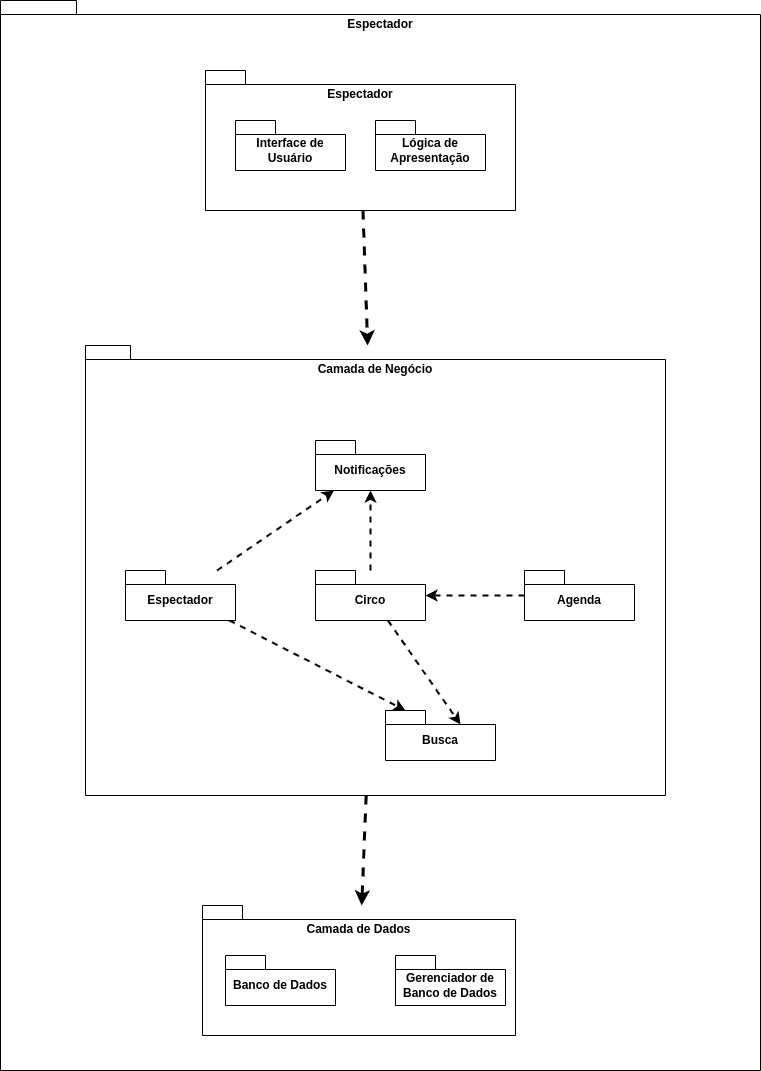

The diagram above was exported from draw.io. Its source (the exported page's mxGraphModel, read from the mxfile embedded in the PNG):
<mxGraphModel dx="2927" dy="2407" grid="1" gridSize="10" guides="1" tooltips="1" connect="1" arrows="1" fold="1" page="1" pageScale="1" pageWidth="827" pageHeight="1169" math="0" shadow="0">
  <root>
    <mxCell id="0" />
    <mxCell id="1" parent="0" />
    <mxCell id="OjH7pjsvrCKoQIEfKSeb-1" value="Espectador" style="shape=folder;fontStyle=1;spacingTop=10;tabWidth=40;tabHeight=14;tabPosition=left;html=1;whiteSpace=wrap;verticalAlign=top;" vertex="1" parent="1">
      <mxGeometry x="-810" y="-1169" width="760" height="1070" as="geometry" />
    </mxCell>
    <mxCell id="OjH7pjsvrCKoQIEfKSeb-2" style="edgeStyle=none;shape=connector;rounded=0;orthogonalLoop=1;jettySize=auto;html=1;labelBackgroundColor=default;strokeColor=default;fontFamily=Helvetica;fontSize=11;fontColor=default;endArrow=classic;dashed=1;strokeWidth=3;" edge="1" parent="1" source="OjH7pjsvrCKoQIEfKSeb-3" target="OjH7pjsvrCKoQIEfKSeb-4">
      <mxGeometry relative="1" as="geometry" />
    </mxCell>
    <mxCell id="OjH7pjsvrCKoQIEfKSeb-3" value="Camada de Negócio" style="shape=folder;fontStyle=1;spacingTop=10;tabWidth=40;tabHeight=14;tabPosition=left;html=1;whiteSpace=wrap;verticalAlign=top;" vertex="1" parent="1">
      <mxGeometry x="-725" y="-824" width="580" height="450" as="geometry" />
    </mxCell>
    <mxCell id="OjH7pjsvrCKoQIEfKSeb-4" value="Camada de Dados" style="shape=folder;fontStyle=1;spacingTop=10;tabWidth=40;tabHeight=14;tabPosition=left;html=1;whiteSpace=wrap;verticalAlign=top;" vertex="1" parent="1">
      <mxGeometry x="-608" y="-264" width="313" height="130" as="geometry" />
    </mxCell>
    <mxCell id="OjH7pjsvrCKoQIEfKSeb-5" style="edgeStyle=none;shape=connector;rounded=0;orthogonalLoop=1;jettySize=auto;html=1;labelBackgroundColor=default;strokeColor=default;fontFamily=Helvetica;fontSize=11;fontColor=default;endArrow=classic;dashed=1;strokeWidth=2;" edge="1" parent="1" source="OjH7pjsvrCKoQIEfKSeb-7" target="OjH7pjsvrCKoQIEfKSeb-8">
      <mxGeometry relative="1" as="geometry" />
    </mxCell>
    <mxCell id="OjH7pjsvrCKoQIEfKSeb-6" style="edgeStyle=none;shape=connector;rounded=0;orthogonalLoop=1;jettySize=auto;html=1;labelBackgroundColor=default;strokeColor=default;fontFamily=Helvetica;fontSize=11;fontColor=default;endArrow=classic;entryX=0;entryY=0;entryDx=75;entryDy=14;entryPerimeter=0;dashed=1;strokeWidth=2;" edge="1" parent="1" source="OjH7pjsvrCKoQIEfKSeb-7" target="OjH7pjsvrCKoQIEfKSeb-14">
      <mxGeometry relative="1" as="geometry" />
    </mxCell>
    <mxCell id="OjH7pjsvrCKoQIEfKSeb-7" value="Circo" style="shape=folder;fontStyle=1;spacingTop=10;tabWidth=40;tabHeight=14;tabPosition=left;html=1;whiteSpace=wrap;" vertex="1" parent="1">
      <mxGeometry x="-495" y="-599" width="110" height="50" as="geometry" />
    </mxCell>
    <mxCell id="OjH7pjsvrCKoQIEfKSeb-8" value="Notificações" style="shape=folder;fontStyle=1;spacingTop=10;tabWidth=40;tabHeight=14;tabPosition=left;html=1;whiteSpace=wrap;" vertex="1" parent="1">
      <mxGeometry x="-495" y="-729" width="110" height="50" as="geometry" />
    </mxCell>
    <mxCell id="OjH7pjsvrCKoQIEfKSeb-9" style="edgeStyle=orthogonalEdgeStyle;rounded=0;orthogonalLoop=1;jettySize=auto;html=1;dashed=1;strokeWidth=2;" edge="1" parent="1" source="OjH7pjsvrCKoQIEfKSeb-10" target="OjH7pjsvrCKoQIEfKSeb-7">
      <mxGeometry relative="1" as="geometry" />
    </mxCell>
    <mxCell id="OjH7pjsvrCKoQIEfKSeb-10" value="Agenda" style="shape=folder;fontStyle=1;spacingTop=10;tabWidth=40;tabHeight=14;tabPosition=left;html=1;whiteSpace=wrap;" vertex="1" parent="1">
      <mxGeometry x="-286" y="-599" width="110" height="50" as="geometry" />
    </mxCell>
    <mxCell id="OjH7pjsvrCKoQIEfKSeb-11" style="rounded=0;orthogonalLoop=1;jettySize=auto;html=1;dashed=1;strokeWidth=2;" edge="1" parent="1" source="OjH7pjsvrCKoQIEfKSeb-13" target="OjH7pjsvrCKoQIEfKSeb-8">
      <mxGeometry relative="1" as="geometry" />
    </mxCell>
    <mxCell id="OjH7pjsvrCKoQIEfKSeb-12" style="edgeStyle=none;shape=connector;rounded=0;orthogonalLoop=1;jettySize=auto;html=1;labelBackgroundColor=default;strokeColor=default;fontFamily=Helvetica;fontSize=11;fontColor=default;endArrow=classic;entryX=0;entryY=0;entryDx=20;entryDy=0;entryPerimeter=0;dashed=1;strokeWidth=2;" edge="1" parent="1" source="OjH7pjsvrCKoQIEfKSeb-13" target="OjH7pjsvrCKoQIEfKSeb-14">
      <mxGeometry relative="1" as="geometry" />
    </mxCell>
    <mxCell id="OjH7pjsvrCKoQIEfKSeb-13" value="Espectador" style="shape=folder;fontStyle=1;spacingTop=10;tabWidth=40;tabHeight=14;tabPosition=left;html=1;whiteSpace=wrap;" vertex="1" parent="1">
      <mxGeometry x="-685" y="-599" width="110" height="50" as="geometry" />
    </mxCell>
    <mxCell id="OjH7pjsvrCKoQIEfKSeb-14" value="Busca" style="shape=folder;fontStyle=1;spacingTop=10;tabWidth=40;tabHeight=14;tabPosition=left;html=1;whiteSpace=wrap;" vertex="1" parent="1">
      <mxGeometry x="-425" y="-459" width="110" height="50" as="geometry" />
    </mxCell>
    <mxCell id="OjH7pjsvrCKoQIEfKSeb-15" value="Banco de Dados" style="shape=folder;fontStyle=1;spacingTop=10;tabWidth=40;tabHeight=14;tabPosition=left;html=1;whiteSpace=wrap;" vertex="1" parent="1">
      <mxGeometry x="-585" y="-214" width="110" height="50" as="geometry" />
    </mxCell>
    <mxCell id="OjH7pjsvrCKoQIEfKSeb-16" value="Gerenciador de Banco de Dados" style="shape=folder;fontStyle=1;spacingTop=10;tabWidth=40;tabHeight=14;tabPosition=left;html=1;whiteSpace=wrap;" vertex="1" parent="1">
      <mxGeometry x="-415" y="-214" width="110" height="50" as="geometry" />
    </mxCell>
    <mxCell id="OjH7pjsvrCKoQIEfKSeb-17" style="edgeStyle=none;shape=connector;rounded=0;orthogonalLoop=1;jettySize=auto;html=1;labelBackgroundColor=default;strokeColor=default;fontFamily=Helvetica;fontSize=11;fontColor=default;endArrow=classic;dashed=1;strokeWidth=3;" edge="1" parent="1" source="OjH7pjsvrCKoQIEfKSeb-18" target="OjH7pjsvrCKoQIEfKSeb-3">
      <mxGeometry relative="1" as="geometry" />
    </mxCell>
    <mxCell id="OjH7pjsvrCKoQIEfKSeb-18" value="Espectador" style="shape=folder;fontStyle=1;spacingTop=10;tabWidth=40;tabHeight=14;tabPosition=left;html=1;whiteSpace=wrap;verticalAlign=top;" vertex="1" parent="1">
      <mxGeometry x="-605" y="-1099" width="310" height="140" as="geometry" />
    </mxCell>
    <mxCell id="OjH7pjsvrCKoQIEfKSeb-19" value="Lógica de Apresentação" style="shape=folder;fontStyle=1;spacingTop=10;tabWidth=40;tabHeight=14;tabPosition=left;html=1;whiteSpace=wrap;" vertex="1" parent="1">
      <mxGeometry x="-435" y="-1049" width="110" height="50" as="geometry" />
    </mxCell>
    <mxCell id="OjH7pjsvrCKoQIEfKSeb-20" value="Interface de Usuário" style="shape=folder;fontStyle=1;spacingTop=10;tabWidth=40;tabHeight=14;tabPosition=left;html=1;whiteSpace=wrap;" vertex="1" parent="1">
      <mxGeometry x="-575" y="-1049" width="110" height="50" as="geometry" />
    </mxCell>
  </root>
</mxGraphModel>